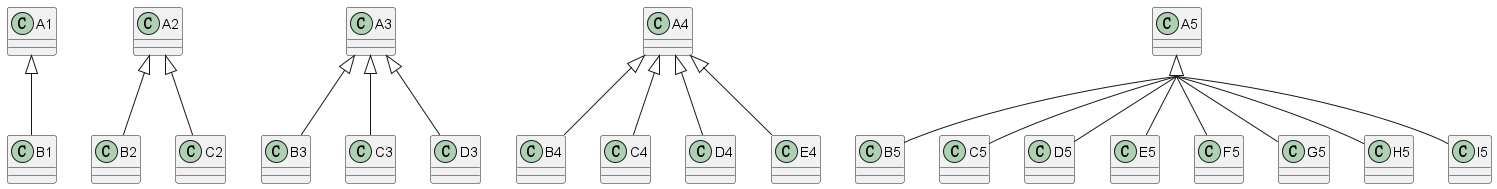

The diagram above was rendered by PlantUML. Its source (embedded in the PNG):
@startuml

skinparam groupInheritance 5

A1 <|-- B1

A2 <|-- B2
A2 <|-- C2

A3 <|-- B3
A3 <|-- C3
A3 <|-- D3

A4 <|-- B4
A4 <|-- C4
A4 <|-- D4
A4 <|-- E4

A5 <|-- B5
A5 <|-- C5
A5 <|-- D5
A5 <|-- E5
A5 <|-- F5
A5 <|-- G5
A5 <|-- H5
A5 <|-- I5

@enduml